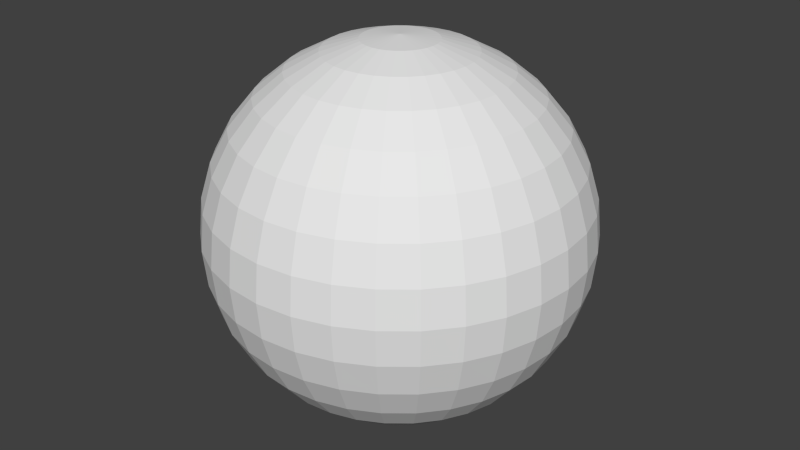 # Source: inSphere.blend  (saved by Blender 2.68.0; exported with 4.5.12 LTS)
import bpy
from mathutils import Matrix  # noqa: F401  (used for matrix-valued properties, if any)

bpy.ops.wm.read_factory_settings(use_empty=True)
scene = bpy.context.scene
scene.name = 'Scene'

# ---- collections
col_collection_1 = bpy.data.collections.new('Collection 1'); scene.collection.children.link(col_collection_1)

# ---- world
world_world = bpy.data.worlds.new('World'); scene.world = world_world
world_world.color = (0.05088, 0.05088, 0.05088)
world_world.use_sun_shadow = False
world_world.sun_shadow_jitter_overblur = 0.0
world_world.cycles.sampling_method = 'MANUAL'
world_world.cycles.sample_map_resolution = 256

# ---- meshes
me_sphere_002 = bpy.data.meshes.new('Sphere.002')
me_sphere_002.from_pydata([(-0.1951, 0.0, 0.9808), (-0.3827, 0.0, 0.9239), (-0.5556, 0.0, 0.8315), (-0.7071, 0.0, 0.7071), (-0.8315, 0.0, 0.5556), (-0.9239, 0.0, 0.3827), (-0.9808, 0.0, 0.1951), (-1.0, 0.0, 7.55e-08), (-0.9808, 0.0, -0.1951), (-0.9239, 0.0, -0.3827), (-0.8315, 0.0, -0.5556), (-0.7071, 0.0, -0.7071), (-0.5556, 0.0, -0.8315), (-0.3827, 0.0, -0.9239), (-0.1951, 0.0, -0.9808), (-0.1913, 0.03806, 0.9808), (-0.3753, 0.07466, 0.9239), (-0.5449, 0.1084, 0.8315), (-0.6935, 0.1379, 0.7071), (-0.8155, 0.1622, 0.5556), (-0.9061, 0.1802, 0.3827), (-0.9619, 0.1913, 0.1951), (-0.9808, 0.1951, 1.192e-07), (-0.9619, 0.1913, -0.1951), (-0.9061, 0.1802, -0.3827), (-0.8155, 0.1622, -0.5556), (-0.6935, 0.1379, -0.7071), (-0.5449, 0.1084, -0.8315), (-0.3753, 0.07466, -0.9239), (-0.1913, 0.03806, -0.9808), (-0.1802, 0.07466, 0.9808), (-0.3536, 0.1464, 0.9239), (-0.5133, 0.2126, 0.8315), (-0.6533, 0.2706, 0.7071), (-0.7682, 0.3182, 0.5556), (-0.8536, 0.3536, 0.3827), (-0.9061, 0.3753, 0.1951), (-0.9239, 0.3827, 1.192e-07), (-0.9061, 0.3753, -0.1951), (-0.8536, 0.3536, -0.3827), (-0.7682, 0.3182, -0.5556), (-0.6533, 0.2706, -0.7071), (-0.5133, 0.2126, -0.8315), (-0.3536, 0.1464, -0.9239), (-0.1802, 0.07466, -0.9808), (-0.1622, 0.1084, 0.9808), (-0.3182, 0.2126, 0.9239), (-0.4619, 0.3087, 0.8315), (-0.5879, 0.3928, 0.7071), (-0.6913, 0.4619, 0.5556), (-0.7682, 0.5133, 0.3827), (-0.8155, 0.5449, 0.1951), (-0.8315, 0.5556, 1.192e-07), (-0.8155, 0.5449, -0.1951), (-0.7682, 0.5133, -0.3827), (-0.6913, 0.4619, -0.5556), (-0.5879, 0.3928, -0.7071), (-0.4619, 0.3087, -0.8315), (-0.3182, 0.2126, -0.9239), (-0.1622, 0.1084, -0.9808), (-0.1379, 0.1379, 0.9808), (-0.2706, 0.2706, 0.9239), (-0.3928, 0.3928, 0.8315), (-0.5, 0.5, 0.7071), (-0.5879, 0.5879, 0.5556), (-0.6533, 0.6533, 0.3827), (-0.6935, 0.6935, 0.1951), (-0.7071, 0.7071, 1.192e-07), (-0.6935, 0.6935, -0.1951), (-0.6533, 0.6533, -0.3827), (-0.5879, 0.5879, -0.5556), (-0.5, 0.5, -0.7071), (-0.3928, 0.3928, -0.8315), (-0.2706, 0.2706, -0.9239), (-0.1379, 0.1379, -0.9808), (-0.1084, 0.1622, 0.9808), (-0.2126, 0.3182, 0.9239), (-0.3087, 0.4619, 0.8315), (-0.3928, 0.5879, 0.7071), (-0.4619, 0.6913, 0.5556), (-0.5133, 0.7682, 0.3827), (-0.5449, 0.8155, 0.1951), (-0.5556, 0.8315, 1.192e-07), (-0.5449, 0.8155, -0.1951), (-0.5133, 0.7682, -0.3827), (-0.4619, 0.6913, -0.5556), (-0.3928, 0.5879, -0.7071), (-0.3087, 0.4619, -0.8315), (-0.2126, 0.3182, -0.9239), (-0.1084, 0.1622, -0.9808), (-0.07466, 0.1802, 0.9808), (-0.1464, 0.3536, 0.9239), (-0.2126, 0.5133, 0.8315), (-0.2706, 0.6533, 0.7071), (-0.3182, 0.7682, 0.5556), (-0.3536, 0.8536, 0.3827), (-0.3753, 0.9061, 0.1951), (-0.3827, 0.9239, 1.192e-07), (-0.3753, 0.9061, -0.1951), (-0.3536, 0.8536, -0.3827), (-0.3182, 0.7682, -0.5556), (-0.2706, 0.6533, -0.7071), (-0.2126, 0.5133, -0.8315), (-0.1464, 0.3536, -0.9239), (-0.07466, 0.1802, -0.9808), (-0.03806, 0.1913, 0.9808), (-0.07466, 0.3753, 0.9239), (-0.1084, 0.5449, 0.8315), (-0.1379, 0.6935, 0.7071), (-0.1622, 0.8155, 0.5556), (-0.1802, 0.9061, 0.3827), (-0.1913, 0.9619, 0.1951), (-0.1951, 0.9808, 1.192e-07), (-0.1913, 0.9619, -0.1951), (-0.1802, 0.9061, -0.3827), (-0.1622, 0.8155, -0.5556), (-0.1379, 0.6935, -0.7071), (-0.1084, 0.5449, -0.8315), (-0.07466, 0.3753, -0.9239), (-0.03806, 0.1913, -0.9808), (3.445e-07, 0.1951, 0.9808), (3.631e-07, 0.3827, 0.9239), (3.631e-07, 0.5556, 0.8315), (4.003e-07, 0.7071, 0.7071), (4.152e-07, 0.8315, 0.5556), (3.705e-07, 0.9239, 0.3827), (4.749e-07, 0.9808, 0.1951), (3.407e-07, 1.0, 1.192e-07), (4.749e-07, 0.9808, -0.1951), (3.407e-07, 0.9239, -0.3827), (4.152e-07, 0.8315, -0.5556), (4.003e-07, 0.7071, -0.7071), (3.929e-07, 0.5556, -0.8315), (3.556e-07, 0.3827, -0.9239), (3.147e-07, 0.1951, -0.9808), (0.03806, 0.1913, 0.9808), (0.07466, 0.3753, 0.9239), (0.1084, 0.5449, 0.8315), (0.138, 0.6935, 0.7071), (0.1622, 0.8155, 0.5556), (0.1802, 0.9061, 0.3827), (0.1913, 0.9619, 0.1951), (0.1951, 0.9808, 1.192e-07), (0.1913, 0.9619, -0.1951), (0.1802, 0.9061, -0.3827), (0.1622, 0.8155, -0.5556), (0.138, 0.6935, -0.7071), (0.1084, 0.5449, -0.8315), (0.07466, 0.3753, -0.9239), (0.03806, 0.1913, -0.9808), (0.07466, 0.1802, 0.9808), (0.1464, 0.3536, 0.9239), (0.2126, 0.5133, 0.8315), (0.2706, 0.6533, 0.7071), (0.3182, 0.7682, 0.5556), (0.3536, 0.8536, 0.3827), (0.3753, 0.9061, 0.1951), (0.3827, 0.9239, 1.192e-07), (0.3753, 0.9061, -0.1951), (0.3536, 0.8536, -0.3827), (0.3182, 0.7682, -0.5556), (0.2706, 0.6533, -0.7071), (0.2126, 0.5133, -0.8315), (0.1464, 0.3536, -0.9239), (0.07466, 0.1802, -0.9808), (0.1084, 0.1622, 0.9808), (0.2126, 0.3182, 0.9239), (0.3087, 0.4619, 0.8315), (0.3928, 0.5879, 0.7071), (0.4619, 0.6913, 0.5556), (0.5133, 0.7682, 0.3827), (0.5449, 0.8155, 0.1951), (0.5556, 0.8315, 1.192e-07), (0.5449, 0.8155, -0.1951), (0.5133, 0.7682, -0.3827), (0.4619, 0.6913, -0.5556), (0.3928, 0.5879, -0.7071), (0.3087, 0.4619, -0.8315), (0.2126, 0.3182, -0.9239), (0.1084, 0.1622, -0.9808), (0.138, 0.1379, 0.9808), (0.2706, 0.2706, 0.9239), (0.3928, 0.3928, 0.8315), (0.5, 0.5, 0.7071), (0.5879, 0.5879, 0.5556), (0.6533, 0.6533, 0.3827), (0.6935, 0.6935, 0.1951), (0.7071, 0.7071, 1.192e-07), (0.6935, 0.6935, -0.1951), (0.6533, 0.6533, -0.3827), (0.5879, 0.5879, -0.5556), (0.5, 0.5, -0.7071), (0.3928, 0.3928, -0.8315), (0.2706, 0.2706, -0.9239), (0.138, 0.1379, -0.9808), (0.1622, 0.1084, 0.9808), (0.3182, 0.2126, 0.9239), (0.4619, 0.3087, 0.8315), (0.5879, 0.3928, 0.7071), (0.6913, 0.4619, 0.5556), (0.7682, 0.5133, 0.3827), (0.8155, 0.5449, 0.1951), (0.8315, 0.5556, 1.192e-07), (0.8155, 0.5449, -0.1951), (0.7682, 0.5133, -0.3827), (0.6913, 0.4619, -0.5556), (0.5879, 0.3928, -0.7071), (0.4619, 0.3087, -0.8315), (0.3182, 0.2126, -0.9239), (0.1622, 0.1084, -0.9808), (0.1802, 0.07466, 0.9808), (0.3536, 0.1464, 0.9239), (0.5133, 0.2126, 0.8315), (0.6533, 0.2706, 0.7071), (0.7682, 0.3182, 0.5556), (0.8536, 0.3536, 0.3827), (0.9061, 0.3753, 0.1951), (0.9239, 0.3827, 1.192e-07), (0.9061, 0.3753, -0.1951), (0.8536, 0.3536, -0.3827), (0.7682, 0.3182, -0.5556), (0.6533, 0.2706, -0.7071), (0.5133, 0.2126, -0.8315), (0.3536, 0.1464, -0.9239), (0.1802, 0.07466, -0.9808), (0.1913, 0.03806, 0.9808), (0.3753, 0.07466, 0.9239), (0.5449, 0.1084, 0.8315), (0.6935, 0.1379, 0.7071), (0.8155, 0.1622, 0.5556), (0.9061, 0.1802, 0.3827), (0.9619, 0.1913, 0.1951), (0.9808, 0.1951, 1.192e-07), (0.9619, 0.1913, -0.1951), (0.9061, 0.1802, -0.3827), (0.8155, 0.1622, -0.5556), (0.6935, 0.1379, -0.7071), (0.5449, 0.1084, -0.8315), (0.3753, 0.07466, -0.9239), (0.1913, 0.03806, -0.9808), (0.1951, -3.353e-08, 0.9808), (0.3827, -5.215e-08, 0.9239), (0.5556, -6.706e-08, 0.8315), (0.7071, -5.96e-08, 0.7071), (0.8315, -1.043e-07, 0.5556), (0.9239, -1.49e-07, 0.3827), (0.9808, -1.49e-07, 0.1951), (1.0, -1.043e-07, 1.192e-07), (0.9808, -1.49e-07, -0.1951), (0.9239, -4.47e-08, -0.3827), (0.8315, -1.043e-07, -0.5556), (0.7071, -5.96e-08, -0.7071), (0.5556, -9.686e-08, -0.8315), (0.3827, -2.235e-08, -0.9239), (0.1951, 0.0, -0.9808), (0.1913, -0.03806, 0.9808), (0.3753, -0.07466, 0.9239), (0.5449, -0.1084, 0.8315), (0.6935, -0.1379, 0.7071), (0.8155, -0.1622, 0.5556), (0.9061, -0.1802, 0.3827), (0.9619, -0.1913, 0.1951), (0.9808, -0.1951, 1.192e-07), (0.9619, -0.1913, -0.1951), (0.9061, -0.1802, -0.3827), (0.8155, -0.1622, -0.5556), (0.6935, -0.1379, -0.7071), (0.5449, -0.1084, -0.8315), (0.3753, -0.07466, -0.9239), (0.1913, -0.03806, -0.9808), (0.1802, -0.07466, 0.9808), (0.3536, -0.1464, 0.9239), (0.5133, -0.2126, 0.8315), (0.6533, -0.2706, 0.7071), (0.7682, -0.3182, 0.5556), (0.8536, -0.3536, 0.3827), (0.9061, -0.3753, 0.1951), (0.9239, -0.3827, 1.192e-07), (0.9061, -0.3753, -0.1951), (0.8536, -0.3536, -0.3827), (0.7682, -0.3182, -0.5556), (0.6533, -0.2706, -0.7071), (0.5133, -0.2126, -0.8315), (0.3536, -0.1464, -0.9239), (0.1802, -0.07466, -0.9808), (0.1622, -0.1084, 0.9808), (0.3182, -0.2126, 0.9239), (0.4619, -0.3087, 0.8315), (0.5879, -0.3928, 0.7071), (0.6913, -0.4619, 0.5556), (0.7682, -0.5133, 0.3827), (0.8155, -0.5449, 0.1951), (0.8315, -0.5556, 1.192e-07), (0.8155, -0.5449, -0.1951), (0.7682, -0.5133, -0.3827), (0.6913, -0.4619, -0.5556), (0.5879, -0.3928, -0.7071), (0.4619, -0.3087, -0.8315), (0.3182, -0.2126, -0.9239), (0.1622, -0.1084, -0.9808), (0.138, -0.1379, 0.9808), (0.2706, -0.2706, 0.9239), (0.3928, -0.3928, 0.8315), (0.5, -0.5, 0.7071), (0.5879, -0.5879, 0.5556), (0.6533, -0.6533, 0.3827), (0.6935, -0.6935, 0.1951), (0.7071, -0.7071, 1.192e-07), (0.6935, -0.6935, -0.1951), (0.6533, -0.6533, -0.3827), (0.5879, -0.5879, -0.5556), (0.5, -0.5, -0.7071), (0.3928, -0.3928, -0.8315), (0.2706, -0.2706, -0.9239), (0.1379, -0.1379, -0.9808), (0.1084, -0.1622, 0.9808), (0.2126, -0.3182, 0.9239), (0.3087, -0.4619, 0.8315), (0.3928, -0.5879, 0.7071), (0.4619, -0.6913, 0.5556), (0.5133, -0.7682, 0.3827), (0.5449, -0.8155, 0.1951), (0.5556, -0.8315, 1.192e-07), (0.5449, -0.8155, -0.1951), (0.5133, -0.7682, -0.3827), (0.4619, -0.6913, -0.5556), (0.3928, -0.5879, -0.7071), (0.3087, -0.4619, -0.8315), (0.2126, -0.3182, -0.9239), (0.1084, -0.1622, -0.9808), (3.258e-07, 0.0, -1.0), (0.07466, -0.1802, 0.9808), (0.1464, -0.3536, 0.9239), (0.2126, -0.5133, 0.8315), (0.2706, -0.6533, 0.7071), (0.3182, -0.7682, 0.5556), (0.3536, -0.8536, 0.3827), (0.3753, -0.9061, 0.1951), (0.3827, -0.9239, 1.192e-07), (0.3753, -0.9061, -0.1951), (0.3536, -0.8536, -0.3827), (0.3182, -0.7682, -0.5556), (0.2706, -0.6533, -0.7071), (0.2126, -0.5133, -0.8315), (0.1464, -0.3536, -0.9239), (0.07466, -0.1802, -0.9808), (0.03806, -0.1913, 0.9808), (0.07466, -0.3753, 0.9239), (0.1084, -0.5449, 0.8315), (0.1379, -0.6935, 0.7071), (0.1622, -0.8155, 0.5556), (0.1802, -0.9061, 0.3827), (0.1913, -0.9619, 0.1951), (0.1951, -0.9808, 1.192e-07), (0.1913, -0.9619, -0.1951), (0.1802, -0.9061, -0.3827), (0.1622, -0.8155, -0.5556), (0.1379, -0.6935, -0.7071), (0.1084, -0.5449, -0.8315), (0.07466, -0.3753, -0.9239), (0.03806, -0.1913, -0.9808), (2.774e-07, -0.1951, 0.9808), (2.513e-07, -0.3827, 0.9239), (2.29e-07, -0.5556, 0.8315), (2.215e-07, -0.7071, 0.7071), (2.215e-07, -0.8315, 0.5556), (1.47e-07, -0.9239, 0.3827), (1.023e-07, -0.9808, 0.1951), (1.619e-07, -1.0, 1.192e-07), (1.023e-07, -0.9808, -0.1951), (1.768e-07, -0.9239, -0.3827), (2.215e-07, -0.8315, -0.5556), (2.215e-07, -0.7071, -0.7071), (2.141e-07, -0.5556, -0.8315), (3.109e-07, -0.3827, -0.9239), (3.147e-07, -0.1951, -0.9808), (-0.03806, -0.1913, 0.9808), (-0.07466, -0.3753, 0.9239), (-0.1084, -0.5449, 0.8315), (-0.1379, -0.6935, 0.7071), (-0.1622, -0.8155, 0.5556), (-0.1802, -0.9061, 0.3827), (-0.1913, -0.9619, 0.1951), (-0.1951, -0.9808, 1.192e-07), (-0.1913, -0.9619, -0.1951), (-0.1802, -0.9061, -0.3827), (-0.1622, -0.8155, -0.5556), (-0.1379, -0.6935, -0.7071), (-0.1084, -0.5449, -0.8315), (-0.07466, -0.3753, -0.9239), (-0.03806, -0.1913, -0.9808), (-0.07466, -0.1802, 0.9808), (-0.1464, -0.3536, 0.9239), (-0.2126, -0.5133, 0.8315), (-0.2706, -0.6533, 0.7071), (-0.3182, -0.7682, 0.5556), (-0.3536, -0.8536, 0.3827), (-0.3753, -0.9061, 0.1951), (-0.3827, -0.9239, 1.192e-07), (-0.3753, -0.9061, -0.1951), (-0.3536, -0.8536, -0.3827), (-0.3182, -0.7682, -0.5556), (-0.2706, -0.6533, -0.7071), (-0.2126, -0.5133, -0.8315), (-0.1464, -0.3536, -0.9239), (-0.07466, -0.1802, -0.9808), (-0.1084, -0.1622, 0.9808), (-0.2126, -0.3182, 0.9239), (-0.3087, -0.4619, 0.8315), (-0.3928, -0.5879, 0.7071), (-0.4619, -0.6913, 0.5556), (-0.5133, -0.7682, 0.3827), (-0.5449, -0.8155, 0.1951), (-0.5556, -0.8315, 1.192e-07), (-0.5449, -0.8155, -0.1951), (-0.5133, -0.7682, -0.3827), (-0.4619, -0.6913, -0.5556), (-0.3928, -0.5879, -0.7071), (-0.3087, -0.4619, -0.8315), (-0.2126, -0.3182, -0.9239), (-0.1084, -0.1622, -0.9808), (-0.1379, -0.1379, 0.9808), (-0.2706, -0.2706, 0.9239), (-0.3928, -0.3928, 0.8315), (-0.5, -0.5, 0.7071), (-0.5879, -0.5879, 0.5556), (-0.6533, -0.6533, 0.3827), (-0.6935, -0.6935, 0.1951), (-0.7071, -0.7071, 1.192e-07), (-0.6935, -0.6935, -0.1951), (-0.6533, -0.6533, -0.3827), (-0.5879, -0.5879, -0.5556), (-0.5, -0.5, -0.7071), (-0.3928, -0.3928, -0.8315), (-0.2706, -0.2706, -0.9239), (-0.1379, -0.1379, -0.9808), (5.491e-08, -1.81e-07, 1.0), (-0.1622, -0.1084, 0.9808), (-0.3182, -0.2126, 0.9239), (-0.4619, -0.3087, 0.8315), (-0.5879, -0.3928, 0.7071), (-0.6913, -0.4619, 0.5556), (-0.7682, -0.5133, 0.3827), (-0.8155, -0.5449, 0.1951), (-0.8315, -0.5556, 1.192e-07), (-0.8155, -0.5449, -0.1951), (-0.7682, -0.5133, -0.3827), (-0.6913, -0.4619, -0.5556), (-0.5879, -0.3928, -0.7071), (-0.4619, -0.3087, -0.8315), (-0.3182, -0.2126, -0.9239), (-0.1622, -0.1084, -0.9808), (-0.1802, -0.07466, 0.9808), (-0.3536, -0.1464, 0.9239), (-0.5133, -0.2126, 0.8315), (-0.6533, -0.2706, 0.7071), (-0.7682, -0.3182, 0.5556), (-0.8536, -0.3536, 0.3827), (-0.9061, -0.3753, 0.1951), (-0.9239, -0.3827, 1.192e-07), (-0.9061, -0.3753, -0.1951), (-0.8536, -0.3536, -0.3827), (-0.7682, -0.3182, -0.5556), (-0.6533, -0.2706, -0.7071), (-0.5133, -0.2126, -0.8315), (-0.3536, -0.1464, -0.9239), (-0.1802, -0.07466, -0.9808), (-0.1913, -0.03806, 0.9808), (-0.3753, -0.07466, 0.9239), (-0.5449, -0.1084, 0.8315), (-0.6935, -0.1379, 0.7071), (-0.8155, -0.1622, 0.5556), (-0.9061, -0.1802, 0.3827), (-0.9619, -0.1913, 0.1951), (-0.9808, -0.1951, 1.192e-07), (-0.9619, -0.1913, -0.1951), (-0.9061, -0.1802, -0.3827), (-0.8155, -0.1622, -0.5556), (-0.6935, -0.1379, -0.7071), (-0.5449, -0.1084, -0.8315), (-0.3753, -0.07466, -0.9239), (-0.1913, -0.03806, -0.9808)], [], [(10, 25, 24, 9), (4, 19, 18, 3), (11, 26, 25, 10), (5, 20, 19, 4), (12, 27, 26, 11), (6, 21, 20, 5), (13, 28, 27, 12), (7, 22, 21, 6), (1, 16, 15, 0), (14, 29, 28, 13), (8, 23, 22, 7), (2, 17, 16, 1), (9, 24, 23, 8), (3, 18, 17, 2), (28, 43, 42, 27), (22, 37, 36, 21), (16, 31, 30, 15), (29, 44, 43, 28), (23, 38, 37, 22), (17, 32, 31, 16), (24, 39, 38, 23), (18, 33, 32, 17), (25, 40, 39, 24), (19, 34, 33, 18), (26, 41, 40, 25), (20, 35, 34, 19), (27, 42, 41, 26), (21, 36, 35, 20), (41, 56, 55, 40), (35, 50, 49, 34), (42, 57, 56, 41), (36, 51, 50, 35), (43, 58, 57, 42), (37, 52, 51, 36), (31, 46, 45, 30), (44, 59, 58, 43), (38, 53, 52, 37), (32, 47, 46, 31), (39, 54, 53, 38), (33, 48, 47, 32), (40, 55, 54, 39), (34, 49, 48, 33), (47, 62, 61, 46), (54, 69, 68, 53), (48, 63, 62, 47), (55, 70, 69, 54), (49, 64, 63, 48), (56, 71, 70, 55), (50, 65, 64, 49), (57, 72, 71, 56), (51, 66, 65, 50), (58, 73, 72, 57), (52, 67, 66, 51), (46, 61, 60, 45), (59, 74, 73, 58), (53, 68, 67, 52), (66, 81, 80, 65), (73, 88, 87, 72), (67, 82, 81, 66), (61, 76, 75, 60), (74, 89, 88, 73), (68, 83, 82, 67), (62, 77, 76, 61), (69, 84, 83, 68), (63, 78, 77, 62), (70, 85, 84, 69), (64, 79, 78, 63), (71, 86, 85, 70), (65, 80, 79, 64), (72, 87, 86, 71), (85, 100, 99, 84), (79, 94, 93, 78), (86, 101, 100, 85), (80, 95, 94, 79), (87, 102, 101, 86), (81, 96, 95, 80), (88, 103, 102, 87), (82, 97, 96, 81), (76, 91, 90, 75), (89, 104, 103, 88), (83, 98, 97, 82), (77, 92, 91, 76), (84, 99, 98, 83), (78, 93, 92, 77), (104, 119, 118, 103), (98, 113, 112, 97), (92, 107, 106, 91), (99, 114, 113, 98), (93, 108, 107, 92), (100, 115, 114, 99), (94, 109, 108, 93), (101, 116, 115, 100), (95, 110, 109, 94), (102, 117, 116, 101), (96, 111, 110, 95), (103, 118, 117, 102), (97, 112, 111, 96), (91, 106, 105, 90), (117, 132, 131, 116), (111, 126, 125, 110), (118, 133, 132, 117), (112, 127, 126, 111), (106, 121, 120, 105), (119, 134, 133, 118), (113, 128, 127, 112), (107, 122, 121, 106), (114, 129, 128, 113), (108, 123, 122, 107), (115, 130, 129, 114), (109, 124, 123, 108), (116, 131, 130, 115), (110, 125, 124, 109), (130, 145, 144, 129), (124, 139, 138, 123), (131, 146, 145, 130), (125, 140, 139, 124), (132, 147, 146, 131), (126, 141, 140, 125), (133, 148, 147, 132), (127, 142, 141, 126), (121, 136, 135, 120), (134, 149, 148, 133), (128, 143, 142, 127), (122, 137, 136, 121), (129, 144, 143, 128), (123, 138, 137, 122), (149, 164, 163, 148), (143, 158, 157, 142), (137, 152, 151, 136), (144, 159, 158, 143), (138, 153, 152, 137), (145, 160, 159, 144), (139, 154, 153, 138), (146, 161, 160, 145), (140, 155, 154, 139), (147, 162, 161, 146), (141, 156, 155, 140), (148, 163, 162, 147), (142, 157, 156, 141), (136, 151, 150, 135), (162, 177, 176, 161), (156, 171, 170, 155), (163, 178, 177, 162), (157, 172, 171, 156), (151, 166, 165, 150), (164, 179, 178, 163), (158, 173, 172, 157), (152, 167, 166, 151), (159, 174, 173, 158), (153, 168, 167, 152), (160, 175, 174, 159), (154, 169, 168, 153), (161, 176, 175, 160), (155, 170, 169, 154), (175, 190, 189, 174), (169, 184, 183, 168), (176, 191, 190, 175), (170, 185, 184, 169), (177, 192, 191, 176), (171, 186, 185, 170), (178, 193, 192, 177), (172, 187, 186, 171), (166, 181, 180, 165), (179, 194, 193, 178), (173, 188, 187, 172), (167, 182, 181, 166), (174, 189, 188, 173), (168, 183, 182, 167), (181, 196, 195, 180), (194, 209, 208, 193), (188, 203, 202, 187), (182, 197, 196, 181), (189, 204, 203, 188), (183, 198, 197, 182), (190, 205, 204, 189), (184, 199, 198, 183), (191, 206, 205, 190), (185, 200, 199, 184), (192, 207, 206, 191), (186, 201, 200, 185), (193, 208, 207, 192), (187, 202, 201, 186), (200, 215, 214, 199), (207, 222, 221, 206), (201, 216, 215, 200), (208, 223, 222, 207), (202, 217, 216, 201), (196, 211, 210, 195), (209, 224, 223, 208), (203, 218, 217, 202), (197, 212, 211, 196), (204, 219, 218, 203), (198, 213, 212, 197), (205, 220, 219, 204), (199, 214, 213, 198), (206, 221, 220, 205), (219, 234, 233, 218), (213, 228, 227, 212), (220, 235, 234, 219), (214, 229, 228, 213), (221, 236, 235, 220), (215, 230, 229, 214), (222, 237, 236, 221), (216, 231, 230, 215), (223, 238, 237, 222), (217, 232, 231, 216), (211, 226, 225, 210), (224, 239, 238, 223), (218, 233, 232, 217), (212, 227, 226, 211), (238, 253, 252, 237), (232, 247, 246, 231), (226, 241, 240, 225), (239, 254, 253, 238), (233, 248, 247, 232), (227, 242, 241, 226), (234, 249, 248, 233), (228, 243, 242, 227), (235, 250, 249, 234), (229, 244, 243, 228), (236, 251, 250, 235), (230, 245, 244, 229), (237, 252, 251, 236), (231, 246, 245, 230), (251, 266, 265, 250), (245, 260, 259, 244), (252, 267, 266, 251), (246, 261, 260, 245), (253, 268, 267, 252), (247, 262, 261, 246), (241, 256, 255, 240), (254, 269, 268, 253), (248, 263, 262, 247), (242, 257, 256, 241), (249, 264, 263, 248), (243, 258, 257, 242), (250, 265, 264, 249), (244, 259, 258, 243), (264, 279, 278, 263), (258, 273, 272, 257), (265, 280, 279, 264), (259, 274, 273, 258), (266, 281, 280, 265), (260, 275, 274, 259), (267, 282, 281, 266), (261, 276, 275, 260), (268, 283, 282, 267), (262, 277, 276, 261), (256, 271, 270, 255), (269, 284, 283, 268), (263, 278, 277, 262), (257, 272, 271, 256), (283, 298, 297, 282), (277, 292, 291, 276), (271, 286, 285, 270), (284, 299, 298, 283), (278, 293, 292, 277), (272, 287, 286, 271), (279, 294, 293, 278), (273, 288, 287, 272), (280, 295, 294, 279), (274, 289, 288, 273), (281, 296, 295, 280), (275, 290, 289, 274), (282, 297, 296, 281), (276, 291, 290, 275), (296, 311, 310, 295), (290, 305, 304, 289), (297, 312, 311, 296), (291, 306, 305, 290), (298, 313, 312, 297), (292, 307, 306, 291), (286, 301, 300, 285), (299, 314, 313, 298), (293, 308, 307, 292), (287, 302, 301, 286), (294, 309, 308, 293), (288, 303, 302, 287), (295, 310, 309, 294), (289, 304, 303, 288), (309, 324, 323, 308), (303, 318, 317, 302), (310, 325, 324, 309), (304, 319, 318, 303), (311, 326, 325, 310), (305, 320, 319, 304), (312, 327, 326, 311), (306, 321, 320, 305), (313, 328, 327, 312), (307, 322, 321, 306), (301, 316, 315, 300), (314, 329, 328, 313), (308, 323, 322, 307), (302, 317, 316, 301), (328, 344, 343, 327), (322, 338, 337, 321), (316, 332, 331, 315), (329, 345, 344, 328), (323, 339, 338, 322), (317, 333, 332, 316), (324, 340, 339, 323), (318, 334, 333, 317), (325, 341, 340, 324), (319, 335, 334, 318), (326, 342, 341, 325), (320, 336, 335, 319), (327, 343, 342, 326), (321, 337, 336, 320), (335, 350, 349, 334), (342, 357, 356, 341), (336, 351, 350, 335), (343, 358, 357, 342), (337, 352, 351, 336), (344, 359, 358, 343), (338, 353, 352, 337), (332, 347, 346, 331), (345, 360, 359, 344), (339, 354, 353, 338), (333, 348, 347, 332), (340, 355, 354, 339), (334, 349, 348, 333), (341, 356, 355, 340), (354, 369, 368, 353), (348, 363, 362, 347), (355, 370, 369, 354), (349, 364, 363, 348), (356, 371, 370, 355), (350, 365, 364, 349), (357, 372, 371, 356), (351, 366, 365, 350), (358, 373, 372, 357), (352, 367, 366, 351), (359, 374, 373, 358), (353, 368, 367, 352), (347, 362, 361, 346), (360, 375, 374, 359), (373, 388, 387, 372), (367, 382, 381, 366), (374, 389, 388, 373), (368, 383, 382, 367), (362, 377, 376, 361), (375, 390, 389, 374), (369, 384, 383, 368), (363, 378, 377, 362), (370, 385, 384, 369), (364, 379, 378, 363), (371, 386, 385, 370), (365, 380, 379, 364), (372, 387, 386, 371), (366, 381, 380, 365), (386, 401, 400, 385), (380, 395, 394, 379), (387, 402, 401, 386), (381, 396, 395, 380), (388, 403, 402, 387), (382, 397, 396, 381), (389, 404, 403, 388), (383, 398, 397, 382), (377, 392, 391, 376), (390, 405, 404, 389), (384, 399, 398, 383), (378, 393, 392, 377), (385, 400, 399, 384), (379, 394, 393, 378), (405, 420, 419, 404), (399, 414, 413, 398), (393, 408, 407, 392), (400, 415, 414, 399), (394, 409, 408, 393), (401, 416, 415, 400), (395, 410, 409, 394), (402, 417, 416, 401), (396, 411, 410, 395), (403, 418, 417, 402), (397, 412, 411, 396), (404, 419, 418, 403), (398, 413, 412, 397), (392, 407, 406, 391), (418, 433, 432, 417), (412, 427, 426, 411), (419, 434, 433, 418), (413, 428, 427, 412), (407, 422, 421, 406), (420, 435, 434, 419), (414, 429, 428, 413), (408, 423, 422, 407), (415, 430, 429, 414), (409, 424, 423, 408), (416, 431, 430, 415), (410, 425, 424, 409), (417, 432, 431, 416), (411, 426, 425, 410), (431, 447, 446, 430), (425, 441, 440, 424), (432, 448, 447, 431), (426, 442, 441, 425), (433, 449, 448, 432), (427, 443, 442, 426), (434, 450, 449, 433), (428, 444, 443, 427), (422, 438, 437, 421), (435, 451, 450, 434), (429, 445, 444, 428), (423, 439, 438, 422), (430, 446, 445, 429), (424, 440, 439, 423), (451, 466, 465, 450), (445, 460, 459, 444), (439, 454, 453, 438), (446, 461, 460, 445), (440, 455, 454, 439), (447, 462, 461, 446), (441, 456, 455, 440), (448, 463, 462, 447), (442, 457, 456, 441), (449, 464, 463, 448), (443, 458, 457, 442), (450, 465, 464, 449), (444, 459, 458, 443), (438, 453, 452, 437), (464, 479, 478, 463), (458, 473, 472, 457), (465, 480, 479, 464), (459, 474, 473, 458), (453, 468, 467, 452), (466, 481, 480, 465), (460, 475, 474, 459), (454, 469, 468, 453), (461, 476, 475, 460), (455, 470, 469, 454), (462, 477, 476, 461), (456, 471, 470, 455), (463, 478, 477, 462), (457, 472, 471, 456), (0, 15, 436), (330, 29, 14), (330, 44, 29), (15, 30, 436), (30, 45, 436), (330, 59, 44), (330, 74, 59), (45, 60, 436), (60, 75, 436), (330, 89, 74), (75, 90, 436), (330, 104, 89), (330, 119, 104), (90, 105, 436), (105, 120, 436), (330, 134, 119), (120, 135, 436), (330, 149, 134), (330, 164, 149), (135, 150, 436), (150, 165, 436), (330, 179, 164), (165, 180, 436), (330, 194, 179), (330, 209, 194), (180, 195, 436), (195, 210, 436), (330, 224, 209), (210, 225, 436), (330, 239, 224), (330, 254, 239), (225, 240, 436), (240, 255, 436), (330, 269, 254), (330, 284, 269), (255, 270, 436), (330, 299, 284), (270, 285, 436), (285, 300, 436), (330, 314, 299), (330, 329, 314), (300, 315, 436), (315, 331, 436), (330, 345, 329), (331, 346, 436), (330, 360, 345), (330, 375, 360), (346, 361, 436), (361, 376, 436), (330, 390, 375), (376, 391, 436), (330, 405, 390), (330, 420, 405), (391, 406, 436), (406, 421, 436), (330, 435, 420), (421, 437, 436), (330, 451, 435), (330, 466, 451), (437, 452, 436), (452, 467, 436), (330, 481, 466), (470, 3, 2, 469), (477, 10, 9, 476), (471, 4, 3, 470), (478, 11, 10, 477), (472, 5, 4, 471), (479, 12, 11, 478), (473, 6, 5, 472), (467, 0, 436), (480, 13, 12, 479), (474, 7, 6, 473), (468, 1, 0, 467), (481, 14, 13, 480), (475, 8, 7, 474), (469, 2, 1, 468), (330, 14, 481), (476, 9, 8, 475)])
me_sphere_002.use_remesh_preserve_volume = False
me_sphere_002.use_remesh_preserve_attributes = False
me_sphere_002.use_mirror_vertex_groups = False
me_sphere_002.update()

# ---- objects
ob_sphere = bpy.data.objects.new('Sphere', me_sphere_002)

# ---- transforms, parenting, visibility, modifiers, constraints
ob_sphere.location = (0.0, 0.0, 0.0)
ob_sphere.lineart.crease_threshold = 0.0

# ---- collection membership
col_collection_1.objects.link(ob_sphere)

# ---- scene / render settings (as saved in the file)
scene.frame_start = 1; scene.frame_end = 250; scene.frame_set(1)
scene.render.engine = 'BLENDER_EEVEE_NEXT'
scene.render.image_settings.color_mode = 'RGB'
scene.render.image_settings.compression = 90
scene.render.resolution_percentage = 50
scene.render.dither_intensity = 0.0
scene.cycles.use_denoising = False
scene.cycles.samples = 10
scene.cycles.sampling_pattern = 'TABULATED_SOBOL'
scene.cycles.light_sampling_threshold = 0.0
scene.cycles.use_adaptive_sampling = False
scene.cycles.use_light_tree = False
scene.cycles.blur_glossy = 0.0
scene.cycles.volume_bounces = 1
scene.cycles.pixel_filter_type = 'GAUSSIAN'
scene.cycles.sample_clamp_indirect = 0.0
scene.view_settings.view_transform = 'Standard'
bpy.context.view_layer.update()

# ---- added for rendering (the .blend has no active camera and no usable light): camera, sun
cam_auto = bpy.data.cameras.new('AutoCamera')
cam_auto.lens = 50.0
cam_auto.sensor_width = 36.0
cam_auto.clip_end = 1000.0
ob_auto_camera = bpy.data.objects.new('AutoCamera', cam_auto)
scene.collection.objects.link(ob_auto_camera)
ob_auto_camera.location = (3.20507, -3.84609, 2.56406)
ob_auto_camera.rotation_euler = (1.09748, -7.21219e-08, 0.694738)
scene.camera = ob_auto_camera
light_auto_sun = bpy.data.lights.new('AutoSun', 'SUN')
light_auto_sun.energy = 3.0
light_auto_sun.angle = 0.0523599
ob_auto_sun = bpy.data.objects.new('AutoSun', light_auto_sun)
scene.collection.objects.link(ob_auto_sun)
ob_auto_sun.rotation_euler = (0.872665, 0.174533, 0.523599)
bpy.context.view_layer.update()
